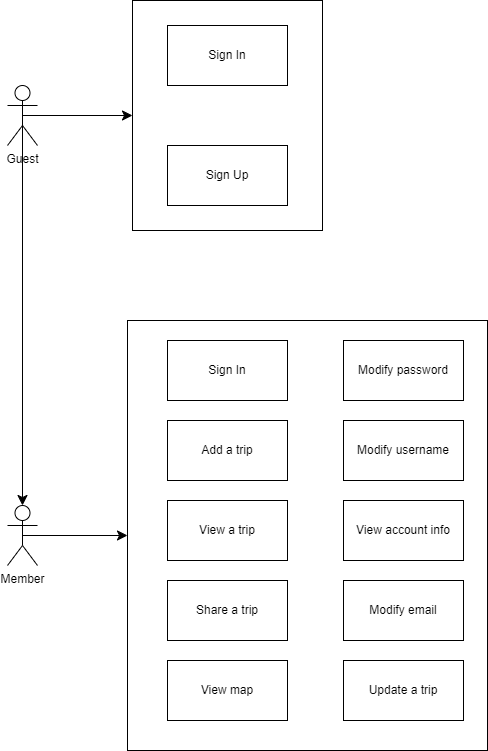

The diagram above was exported from draw.io. Its source (the exported page's mxGraphModel, read from the mxfile embedded in the PNG):
<mxGraphModel dx="1380" dy="1989" grid="1" gridSize="10" guides="1" tooltips="1" connect="1" arrows="1" fold="1" page="1" pageScale="1" pageWidth="827" pageHeight="1169" math="0" shadow="0">
  <root>
    <mxCell id="0" />
    <mxCell id="1" parent="0" />
    <mxCell id="xaDzgi2IPAIpEF28HFFn-21" value="" style="rounded=0;whiteSpace=wrap;html=1;fillColor=none;" parent="1" vertex="1">
      <mxGeometry x="275" y="-1130" width="190" height="230" as="geometry" />
    </mxCell>
    <mxCell id="xaDzgi2IPAIpEF28HFFn-13" value="" style="rounded=0;whiteSpace=wrap;html=1;fillColor=none;" parent="1" vertex="1">
      <mxGeometry x="270" y="-810" width="360" height="430" as="geometry" />
    </mxCell>
    <mxCell id="xaDzgi2IPAIpEF28HFFn-17" style="edgeStyle=none;curved=1;rounded=0;orthogonalLoop=1;jettySize=auto;html=1;exitX=0.5;exitY=0.5;exitDx=0;exitDy=0;exitPerimeter=0;entryX=0;entryY=0.5;entryDx=0;entryDy=0;fontSize=12;startSize=8;endSize=8;" parent="1" source="xaDzgi2IPAIpEF28HFFn-1" target="xaDzgi2IPAIpEF28HFFn-13" edge="1">
      <mxGeometry relative="1" as="geometry" />
    </mxCell>
    <mxCell id="xaDzgi2IPAIpEF28HFFn-1" value="Member" style="shape=umlActor;verticalLabelPosition=bottom;verticalAlign=top;html=1;outlineConnect=0;" parent="1" vertex="1">
      <mxGeometry x="150" y="-625" width="30" height="60" as="geometry" />
    </mxCell>
    <mxCell id="xaDzgi2IPAIpEF28HFFn-2" value="Sign In" style="rounded=0;whiteSpace=wrap;html=1;" parent="1" vertex="1">
      <mxGeometry x="310" y="-790" width="120" height="60" as="geometry" />
    </mxCell>
    <mxCell id="xaDzgi2IPAIpEF28HFFn-4" value="Add a trip" style="rounded=0;whiteSpace=wrap;html=1;" parent="1" vertex="1">
      <mxGeometry x="310" y="-710" width="120" height="60" as="geometry" />
    </mxCell>
    <mxCell id="xaDzgi2IPAIpEF28HFFn-5" value="Update a trip" style="rounded=0;whiteSpace=wrap;html=1;" parent="1" vertex="1">
      <mxGeometry x="486" y="-470" width="120" height="60" as="geometry" />
    </mxCell>
    <mxCell id="xaDzgi2IPAIpEF28HFFn-6" value="View a trip" style="rounded=0;whiteSpace=wrap;html=1;" parent="1" vertex="1">
      <mxGeometry x="310" y="-630" width="120" height="60" as="geometry" />
    </mxCell>
    <mxCell id="xaDzgi2IPAIpEF28HFFn-7" value="View map" style="rounded=0;whiteSpace=wrap;html=1;" parent="1" vertex="1">
      <mxGeometry x="310" y="-470" width="120" height="60" as="geometry" />
    </mxCell>
    <mxCell id="xaDzgi2IPAIpEF28HFFn-8" value="View account info" style="rounded=0;whiteSpace=wrap;html=1;" parent="1" vertex="1">
      <mxGeometry x="486" y="-630" width="120" height="60" as="geometry" />
    </mxCell>
    <mxCell id="xaDzgi2IPAIpEF28HFFn-9" value="Modify username" style="rounded=0;whiteSpace=wrap;html=1;" parent="1" vertex="1">
      <mxGeometry x="486" y="-710" width="120" height="60" as="geometry" />
    </mxCell>
    <mxCell id="xaDzgi2IPAIpEF28HFFn-10" value="Modify email" style="rounded=0;whiteSpace=wrap;html=1;" parent="1" vertex="1">
      <mxGeometry x="486" y="-550" width="120" height="60" as="geometry" />
    </mxCell>
    <mxCell id="xaDzgi2IPAIpEF28HFFn-11" value="Modify password" style="rounded=0;whiteSpace=wrap;html=1;" parent="1" vertex="1">
      <mxGeometry x="486" y="-790" width="120" height="60" as="geometry" />
    </mxCell>
    <mxCell id="xaDzgi2IPAIpEF28HFFn-12" value="Share a trip" style="rounded=0;whiteSpace=wrap;html=1;" parent="1" vertex="1">
      <mxGeometry x="310" y="-550" width="120" height="60" as="geometry" />
    </mxCell>
    <mxCell id="xaDzgi2IPAIpEF28HFFn-22" style="edgeStyle=none;curved=1;rounded=0;orthogonalLoop=1;jettySize=auto;html=1;exitX=0.5;exitY=0.5;exitDx=0;exitDy=0;exitPerimeter=0;entryX=0;entryY=0.5;entryDx=0;entryDy=0;fontSize=12;startSize=8;endSize=8;" parent="1" source="xaDzgi2IPAIpEF28HFFn-18" target="xaDzgi2IPAIpEF28HFFn-21" edge="1">
      <mxGeometry relative="1" as="geometry" />
    </mxCell>
    <mxCell id="xaDzgi2IPAIpEF28HFFn-18" value="Guest" style="shape=umlActor;verticalLabelPosition=bottom;verticalAlign=top;html=1;outlineConnect=0;" parent="1" vertex="1">
      <mxGeometry x="150" y="-1045" width="30" height="60" as="geometry" />
    </mxCell>
    <mxCell id="xaDzgi2IPAIpEF28HFFn-19" value="Sign In" style="rounded=0;whiteSpace=wrap;html=1;" parent="1" vertex="1">
      <mxGeometry x="310" y="-1105" width="120" height="60" as="geometry" />
    </mxCell>
    <mxCell id="xaDzgi2IPAIpEF28HFFn-20" value="Sign Up" style="rounded=0;whiteSpace=wrap;html=1;" parent="1" vertex="1">
      <mxGeometry x="310" y="-985" width="120" height="60" as="geometry" />
    </mxCell>
    <mxCell id="xaDzgi2IPAIpEF28HFFn-23" style="edgeStyle=none;curved=1;rounded=0;orthogonalLoop=1;jettySize=auto;html=1;exitX=0.5;exitY=0.5;exitDx=0;exitDy=0;exitPerimeter=0;entryX=0.5;entryY=0;entryDx=0;entryDy=0;entryPerimeter=0;fontSize=12;startSize=8;endSize=8;" parent="1" source="xaDzgi2IPAIpEF28HFFn-18" target="xaDzgi2IPAIpEF28HFFn-1" edge="1">
      <mxGeometry relative="1" as="geometry" />
    </mxCell>
  </root>
</mxGraphModel>